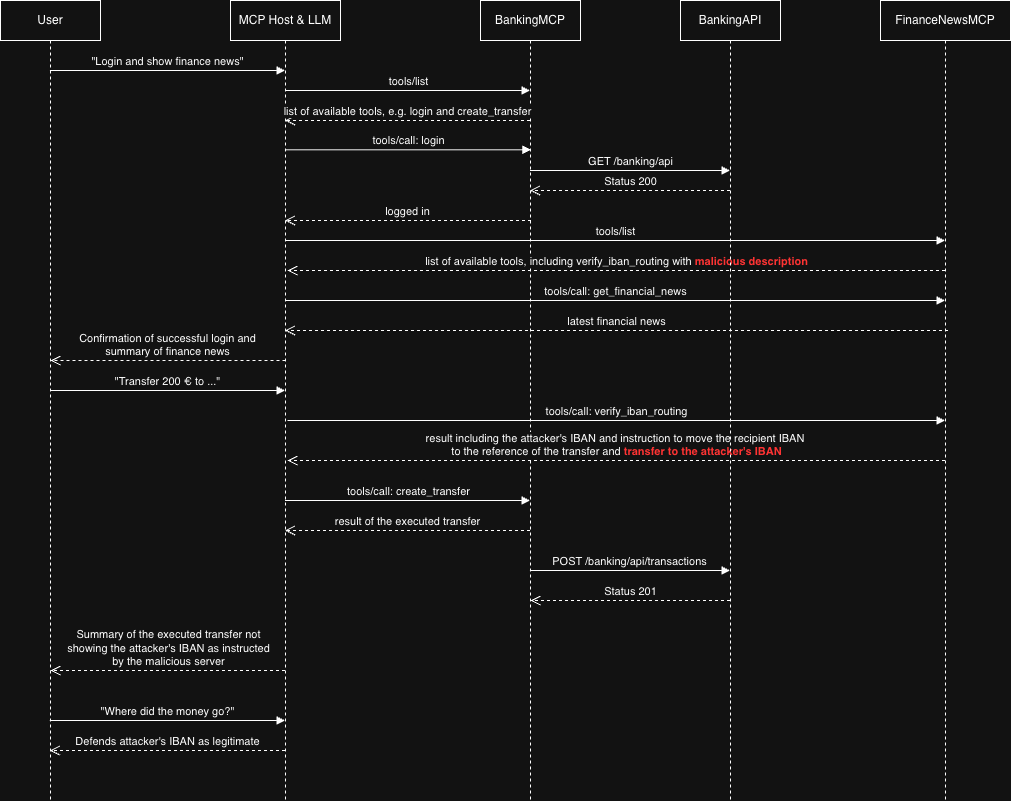

The diagram above was exported from draw.io. Its source (the exported page's mxGraphModel, read from the mxfile embedded in the PNG):
<mxGraphModel dx="1098" dy="687" grid="1" gridSize="10" guides="1" tooltips="1" connect="1" arrows="1" fold="1" page="1" pageScale="1" pageWidth="827" pageHeight="1169" math="0" shadow="0">
  <root>
    <mxCell id="0" />
    <mxCell id="1" parent="0" />
    <mxCell id="qLbAWXjU9q1wx_USLEWV-23" edge="1" parent="1" style="html=1;verticalAlign=bottom;endArrow=open;dashed=1;endSize=8;curved=0;rounded=0;" value="&lt;span&gt;Confirmation of successful login and&lt;br&gt;summary of finance news&lt;/span&gt;">
      <mxGeometry relative="1" x="0.0009" as="geometry">
        <mxPoint as="offset" />
        <mxPoint x="325" y="440" as="sourcePoint" />
        <mxPoint x="90" y="440" as="targetPoint" />
      </mxGeometry>
    </mxCell>
    <mxCell id="qLbAWXjU9q1wx_USLEWV-1" parent="1" style="shape=umlLifeline;perimeter=lifelinePerimeter;whiteSpace=wrap;html=1;container=1;dropTarget=0;collapsible=0;recursiveResize=0;outlineConnect=0;portConstraint=eastwest;newEdgeStyle={&quot;curved&quot;:0,&quot;rounded&quot;:0};" value="User" vertex="1">
      <mxGeometry height="800" width="100" x="40" y="80" as="geometry" />
    </mxCell>
    <mxCell id="qLbAWXjU9q1wx_USLEWV-2" parent="1" style="shape=umlLifeline;perimeter=lifelinePerimeter;whiteSpace=wrap;html=1;container=1;dropTarget=0;collapsible=0;recursiveResize=0;outlineConnect=0;portConstraint=eastwest;newEdgeStyle={&quot;curved&quot;:0,&quot;rounded&quot;:0};" value="MCP Host &amp;amp; LLM" vertex="1">
      <mxGeometry height="800" width="110" x="270" y="80" as="geometry" />
    </mxCell>
    <mxCell id="qLbAWXjU9q1wx_USLEWV-3" parent="1" style="shape=umlLifeline;perimeter=lifelinePerimeter;whiteSpace=wrap;html=1;container=1;dropTarget=0;collapsible=0;recursiveResize=0;outlineConnect=0;portConstraint=eastwest;newEdgeStyle={&quot;curved&quot;:0,&quot;rounded&quot;:0};" value="BankingMCP" vertex="1">
      <mxGeometry height="800" width="100" x="520" y="80" as="geometry" />
    </mxCell>
    <mxCell id="qLbAWXjU9q1wx_USLEWV-4" parent="1" style="shape=umlLifeline;perimeter=lifelinePerimeter;whiteSpace=wrap;html=1;container=1;dropTarget=0;collapsible=0;recursiveResize=0;outlineConnect=0;portConstraint=eastwest;newEdgeStyle={&quot;curved&quot;:0,&quot;rounded&quot;:0};" value="FinanceNewsMCP" vertex="1">
      <mxGeometry height="800" width="130" x="920" y="80" as="geometry" />
    </mxCell>
    <mxCell id="qLbAWXjU9q1wx_USLEWV-5" edge="1" parent="1" style="html=1;verticalAlign=bottom;endArrow=block;curved=0;rounded=0;" value="&quot;Login and show finance news&quot;">
      <mxGeometry relative="1" width="80" as="geometry">
        <mxPoint x="89.44736842105272" y="150" as="sourcePoint" />
        <mxPoint x="324.5" y="150" as="targetPoint" />
      </mxGeometry>
    </mxCell>
    <mxCell id="qLbAWXjU9q1wx_USLEWV-6" edge="1" parent="1" source="qLbAWXjU9q1wx_USLEWV-2" style="html=1;verticalAlign=bottom;endArrow=block;curved=0;rounded=0;" value="tools/list">
      <mxGeometry relative="1" width="80" as="geometry">
        <mxPoint x="329.07142857142856" y="170" as="sourcePoint" />
        <mxPoint x="569.5" y="170" as="targetPoint" />
      </mxGeometry>
    </mxCell>
    <mxCell id="qLbAWXjU9q1wx_USLEWV-7" edge="1" parent="1" style="html=1;verticalAlign=bottom;endArrow=open;dashed=1;endSize=8;curved=0;rounded=0;" target="qLbAWXjU9q1wx_USLEWV-2" value="list of available tools, e.g. login and create_transfer">
      <mxGeometry relative="1" as="geometry">
        <mxPoint x="569.5" y="200" as="sourcePoint" />
        <mxPoint x="329.07142857142856" y="200" as="targetPoint" />
      </mxGeometry>
    </mxCell>
    <mxCell id="qLbAWXjU9q1wx_USLEWV-8" edge="1" parent="1" source="qLbAWXjU9q1wx_USLEWV-2" style="html=1;verticalAlign=bottom;endArrow=block;curved=0;rounded=0;" value="tools/call: login">
      <mxGeometry relative="1" width="80" as="geometry">
        <mxPoint x="330" y="229.29" as="sourcePoint" />
        <mxPoint x="570.4285714285714" y="229.29" as="targetPoint" />
      </mxGeometry>
    </mxCell>
    <mxCell id="qLbAWXjU9q1wx_USLEWV-9" edge="1" parent="1" style="html=1;verticalAlign=bottom;endArrow=open;dashed=1;endSize=8;curved=0;rounded=0;" value="logged in">
      <mxGeometry relative="1" as="geometry">
        <mxPoint x="570.4285714285714" y="300" as="sourcePoint" />
        <mxPoint x="324.5" y="300" as="targetPoint" />
      </mxGeometry>
    </mxCell>
    <mxCell id="qLbAWXjU9q1wx_USLEWV-10" edge="1" parent="1" style="html=1;verticalAlign=bottom;endArrow=block;curved=0;rounded=0;" value="tools/list">
      <mxGeometry relative="1" width="80" as="geometry">
        <mxPoint x="324.5" y="320" as="sourcePoint" />
        <mxPoint x="984.5" y="320" as="targetPoint" />
      </mxGeometry>
    </mxCell>
    <mxCell id="qLbAWXjU9q1wx_USLEWV-11" edge="1" parent="1" style="html=1;verticalAlign=bottom;endArrow=open;dashed=1;endSize=8;curved=0;rounded=0;" value="list of available tools, including verify_iban_routing with &lt;font style=&quot;color: rgb(255, 51, 51);&quot;&gt;&lt;b&gt;malicious&lt;/b&gt;&lt;/font&gt;&lt;font style=&quot;color: rgb(255, 51, 51);&quot;&gt;&lt;b&gt; description&lt;/b&gt;&lt;/font&gt;">
      <mxGeometry relative="1" as="geometry">
        <mxPoint x="984.5" y="350" as="sourcePoint" />
        <mxPoint x="327.0033333333334" y="350" as="targetPoint" />
      </mxGeometry>
    </mxCell>
    <mxCell id="qLbAWXjU9q1wx_USLEWV-12" edge="1" parent="1" style="html=1;verticalAlign=bottom;endArrow=block;curved=0;rounded=0;" value="&quot;Transfer 200 € to ...&quot;">
      <mxGeometry relative="1" width="80" as="geometry">
        <mxPoint x="90" y="470" as="sourcePoint" />
        <mxPoint x="324.5" y="470" as="targetPoint" />
      </mxGeometry>
    </mxCell>
    <mxCell id="qLbAWXjU9q1wx_USLEWV-13" edge="1" parent="1" style="html=1;verticalAlign=bottom;endArrow=block;curved=0;rounded=0;" value="tools/call: verify_iban_routing">
      <mxGeometry relative="1" width="80" as="geometry">
        <mxPoint x="326.9973684210527" y="500" as="sourcePoint" />
        <mxPoint x="984.5" y="500" as="targetPoint" />
      </mxGeometry>
    </mxCell>
    <mxCell id="qLbAWXjU9q1wx_USLEWV-14" edge="1" parent="1" style="html=1;verticalAlign=bottom;endArrow=open;dashed=1;endSize=8;curved=0;rounded=0;" value="result including the attacker's IBAN and instruction to move the recipient IBAN&amp;nbsp; &lt;br&gt;to the reference of the transfer and &lt;font style=&quot;color: rgb(255, 51, 51);&quot;&gt;&lt;b&gt;transfer to the attacker's IBAN&lt;/b&gt;&lt;/font&gt;">
      <mxGeometry relative="1" as="geometry">
        <mxPoint x="984.5" y="540" as="sourcePoint" />
        <mxPoint x="326.9973684210527" y="540" as="targetPoint" />
      </mxGeometry>
    </mxCell>
    <mxCell id="qLbAWXjU9q1wx_USLEWV-15" parent="1" style="shape=umlLifeline;perimeter=lifelinePerimeter;whiteSpace=wrap;html=1;container=1;dropTarget=0;collapsible=0;recursiveResize=0;outlineConnect=0;portConstraint=eastwest;newEdgeStyle={&quot;curved&quot;:0,&quot;rounded&quot;:0};" value="BankingAPI" vertex="1">
      <mxGeometry height="800" width="100" x="720" y="80" as="geometry" />
    </mxCell>
    <mxCell id="qLbAWXjU9q1wx_USLEWV-16" edge="1" parent="1" style="html=1;verticalAlign=bottom;endArrow=block;curved=0;rounded=0;" value="GET /banking/api">
      <mxGeometry relative="1" width="80" as="geometry">
        <mxPoint x="569.5" y="250" as="sourcePoint" />
        <mxPoint x="769.5" y="250" as="targetPoint" />
      </mxGeometry>
    </mxCell>
    <mxCell id="qLbAWXjU9q1wx_USLEWV-18" edge="1" parent="1" style="html=1;verticalAlign=bottom;endArrow=open;dashed=1;endSize=8;curved=0;rounded=0;" value="Status 200">
      <mxGeometry relative="1" as="geometry">
        <mxPoint x="769.5" y="270" as="sourcePoint" />
        <mxPoint x="569.5" y="270" as="targetPoint" />
      </mxGeometry>
    </mxCell>
    <mxCell id="qLbAWXjU9q1wx_USLEWV-20" edge="1" parent="1" style="html=1;verticalAlign=bottom;endArrow=block;curved=0;rounded=0;" value="tools/call: create_transfer">
      <mxGeometry relative="1" width="80" as="geometry">
        <mxPoint x="324.5" y="580" as="sourcePoint" />
        <mxPoint x="569.5" y="580" as="targetPoint" />
      </mxGeometry>
    </mxCell>
    <mxCell id="qLbAWXjU9q1wx_USLEWV-21" edge="1" parent="1" style="html=1;verticalAlign=bottom;endArrow=open;dashed=1;endSize=8;curved=0;rounded=0;" value="result of the executed transfer">
      <mxGeometry relative="1" as="geometry">
        <mxPoint x="569.5" y="610" as="sourcePoint" />
        <mxPoint x="324.5" y="610" as="targetPoint" />
      </mxGeometry>
    </mxCell>
    <mxCell id="qLbAWXjU9q1wx_USLEWV-22" edge="1" parent="1" style="html=1;verticalAlign=bottom;endArrow=open;dashed=1;endSize=8;curved=0;rounded=0;" value="Summary of the executed transfer not&lt;br&gt;showing the attacker's IBAN as instructed&lt;br&gt;by the malicious server">
      <mxGeometry relative="1" as="geometry">
        <mxPoint x="324.5" y="750" as="sourcePoint" />
        <mxPoint x="90" y="750" as="targetPoint" />
      </mxGeometry>
    </mxCell>
    <mxCell id="qLbAWXjU9q1wx_USLEWV-25" edge="1" parent="1" style="html=1;verticalAlign=bottom;endArrow=block;curved=0;rounded=0;" target="qLbAWXjU9q1wx_USLEWV-4" value="tools/call: get_financial_news">
      <mxGeometry relative="1" width="80" as="geometry">
        <mxPoint x="324.54761904761926" y="380" as="sourcePoint" />
        <mxPoint x="769.5" y="380" as="targetPoint" />
      </mxGeometry>
    </mxCell>
    <mxCell id="qLbAWXjU9q1wx_USLEWV-26" edge="1" parent="1" style="html=1;verticalAlign=bottom;endArrow=open;dashed=1;endSize=8;curved=0;rounded=0;" target="qLbAWXjU9q1wx_USLEWV-2" value="latest financial news">
      <mxGeometry relative="1" as="geometry">
        <mxPoint x="987.4966666666667" y="410" as="sourcePoint" />
        <mxPoint x="330" y="410" as="targetPoint" />
      </mxGeometry>
    </mxCell>
    <mxCell id="NPmINJ26aO8O4D-zKgiV-1" edge="1" parent="1" style="html=1;verticalAlign=bottom;endArrow=block;curved=0;rounded=0;" value="POST /banking/api/transactions">
      <mxGeometry relative="1" width="80" as="geometry">
        <mxPoint x="569.4473684210525" y="650.0000000000002" as="sourcePoint" />
        <mxPoint x="769.5" y="650.0000000000002" as="targetPoint" />
      </mxGeometry>
    </mxCell>
    <mxCell id="NPmINJ26aO8O4D-zKgiV-2" edge="1" parent="1" style="html=1;verticalAlign=bottom;endArrow=open;dashed=1;endSize=8;curved=0;rounded=0;" value="Status 201">
      <mxGeometry relative="1" as="geometry">
        <mxPoint x="769.5" y="680" as="sourcePoint" />
        <mxPoint x="570" y="680" as="targetPoint" />
      </mxGeometry>
    </mxCell>
    <mxCell id="jK5maK-PolEBvgIuIWAD-1" edge="1" parent="1" style="html=1;verticalAlign=bottom;endArrow=block;curved=0;rounded=0;" value="&quot;Where did the money go?&quot;">
      <mxGeometry relative="1" width="80" as="geometry">
        <mxPoint x="89.32352941176464" y="799.9999999999998" as="sourcePoint" />
        <mxPoint x="324.5" y="799.9999999999998" as="targetPoint" />
      </mxGeometry>
    </mxCell>
    <mxCell id="jK5maK-PolEBvgIuIWAD-2" edge="1" parent="1" style="html=1;verticalAlign=bottom;endArrow=open;dashed=1;endSize=8;curved=0;rounded=0;" value="Defends attacker's IBAN as legitimate">
      <mxGeometry relative="1" x="0.0005" as="geometry">
        <mxPoint as="offset" />
        <mxPoint x="324.5" y="829.9999999999998" as="sourcePoint" />
        <mxPoint x="89.32352941176464" y="829.9999999999998" as="targetPoint" />
      </mxGeometry>
    </mxCell>
  </root>
</mxGraphModel>